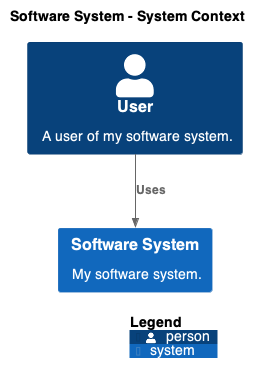

The diagram above was rendered by PlantUML. Its source (embedded in the PNG):
@startuml

skinparam defaultFontName  Helvetica
skinparam sequenceMessageAlign center

skinparam activity {
    ArrowColor Black
    BackgroundColor White
    BorderColor Black
    BorderThickness 1
}

skinparam actor {
    BackgroundColor White
    BorderColor Black
}

skinparam usecase {
    ArrowColor Black
    BackgroundColor White
    BorderColor Black
    BorderThickness 1
}

skinparam class {
    ArrowColor Black
    BackgroundColor White
    BorderColor Black
    BorderThickness 1
}


skinparam object {
    ArrowColor Black
    BackgroundColor White
    BorderColor Black
}

skinparam package {
    BackgroundColor White
    BorderColor Black
}


skinparam component {
    BackgroundColor White
    InterfaceBackgroundColor White
    BorderColor Black
    InterfaceBorderColor Black
}

skinparam note {
    BackgroundColor White
    BorderColor Black
}

skinparam state {
    ArrowColor Black
    BackgroundColor White
    BorderColor Black
}

skinparam sequence {
    ArrowColor Black
    BackgroundColor White
    ParticipantBackgroundColor White
    BorderColor Black
    LifeLineBorderColor Black
    ParticipantBorderColor Black
    BoxLineColor Black
}

skinparam interface {
    BackgroundColor White
    BorderColor Black
}
title Software System - System Context

top to bottom direction

!include https://raw.githubusercontent.com/plantuml-stdlib/C4-PlantUML/master/C4.puml
!include https://raw.githubusercontent.com/plantuml-stdlib/C4-PlantUML/master/C4_Context.puml

Person(User, "User", "A user of my software system.", $tags="")
System(SoftwareSystem, "Software System", "My software system.", $tags="")

Rel_D(User, SoftwareSystem, "Uses", $tags="")

SHOW_LEGEND()
@enduml